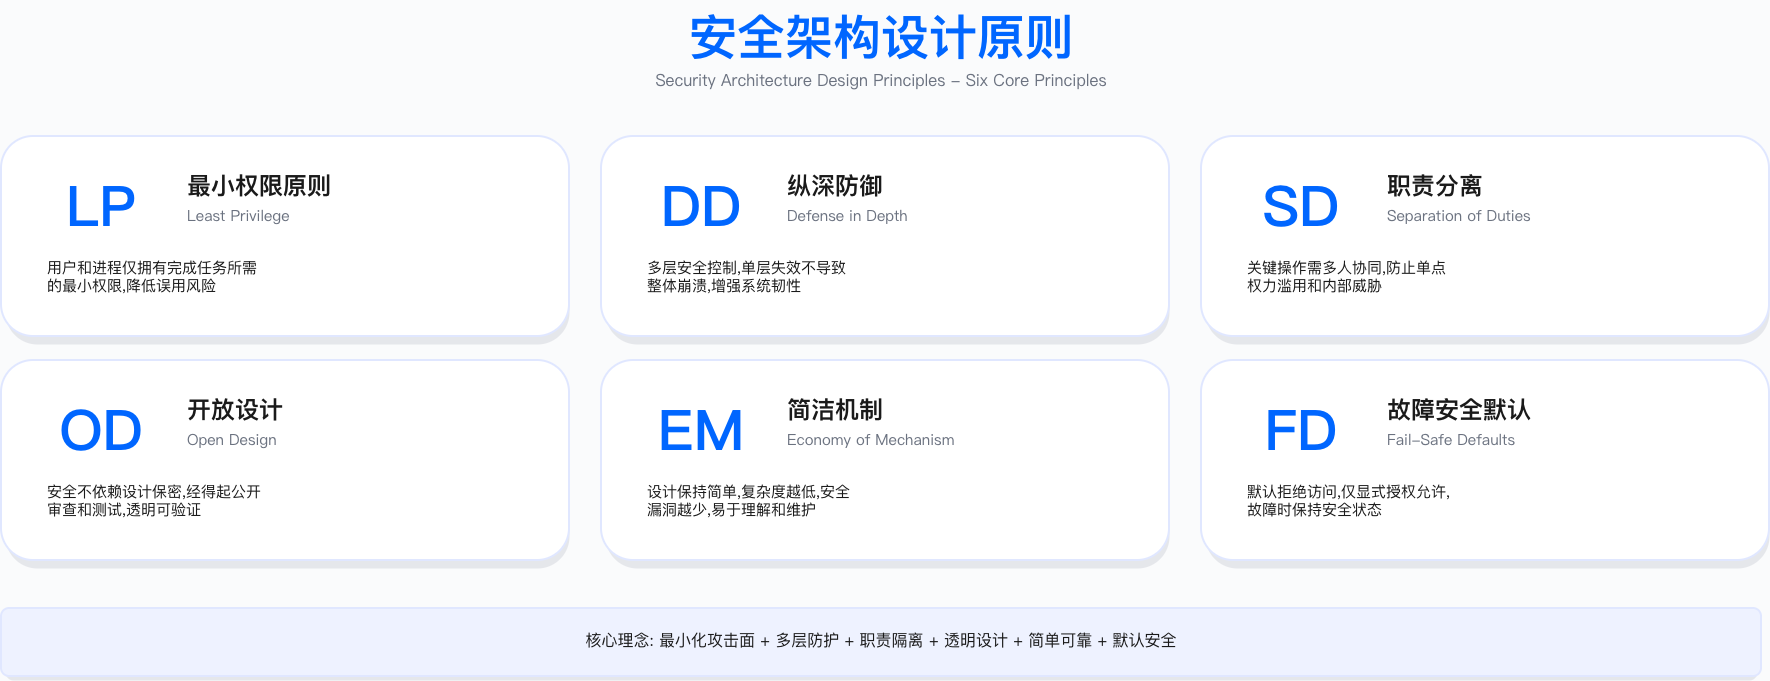

The diagram above was exported from draw.io. Its source (the exported page's mxGraphModel, read from the mxfile embedded in the PNG):
<mxGraphModel dx="2241" dy="1164" grid="1" gridSize="8" guides="1" tooltips="1" connect="1" arrows="1" fold="1" page="1" pageScale="1" pageWidth="1920" pageHeight="1080" background="#FAFBFC" math="0" shadow="0">
  <root>
    <mxCell id="0" />
    <mxCell id="1" parent="0" />
    <mxCell id="title-main" value="安全架构设计原则" style="text;fontSize=48;fontStyle=1;fontColor=#0066FF;fontFamily=PingFang SC,Microsoft YaHei,Noto Sans SC,sans-serif;align=center;" parent="1" vertex="1">
      <mxGeometry x="560" y="40" width="800" height="72" as="geometry" />
    </mxCell>
    <mxCell id="title-sub" value="Security Architecture Design Principles - Six Core Principles" style="text;fontSize=16;fontColor=#6B7280;fontFamily=Inter;align=center;" parent="1" vertex="1">
      <mxGeometry x="512" y="104" width="896" height="32" as="geometry" />
    </mxCell>
    <mxCell id="p1-shadow" value="" style="rounded=1;fillColor=#E5E7EB;strokeColor=NONE;arcSize=16;" parent="1" vertex="1">
      <mxGeometry x="84" y="184" width="564" height="200" as="geometry" />
    </mxCell>
    <mxCell id="p1-bg" value="" style="rounded=1;fillColor=#FFFFFF;strokeColor=#E0E7FF;strokeWidth=2;arcSize=16;" parent="1" vertex="1">
      <mxGeometry x="80" y="176" width="568" height="200" as="geometry" />
    </mxCell>
    <mxCell id="p1-icon" value="LP" style="text;fontSize=56;fontStyle=1;fontColor=#0066FF;fontFamily=Inter;align=center;" parent="1" vertex="1">
      <mxGeometry x="120" y="204" width="120" height="64" as="geometry" />
    </mxCell>
    <mxCell id="p1-title" value="最小权限原则" style="text;fontSize=24;fontStyle=1;fontColor=#1A1A1A;fontFamily=PingFang SC,Microsoft YaHei,Noto Sans SC,sans-serif;align=left;" parent="1" vertex="1">
      <mxGeometry x="264" y="204" width="360" height="32" as="geometry" />
    </mxCell>
    <mxCell id="p1-subtitle" value="Least Privilege" style="text;fontSize=15;fontColor=#6B7280;fontFamily=Inter;align=left;" parent="1" vertex="1">
      <mxGeometry x="264" y="240" width="360" height="24" as="geometry" />
    </mxCell>
    <mxCell id="p1-desc" value="用户和进程仅拥有完成任务所需&#10;的最小权限,降低误用风险" style="text;fontSize=15;fontColor=#1A1A1A;fontFamily=PingFang SC,Microsoft YaHei,Noto Sans SC,sans-serif;align=left;spacing=6;" parent="1" vertex="1">
      <mxGeometry x="120" y="288" width="504" height="64" as="geometry" />
    </mxCell>
    <mxCell id="p2-shadow" value="" style="rounded=1;fillColor=#E5E7EB;strokeColor=NONE;arcSize=16;" parent="1" vertex="1">
      <mxGeometry x="684" y="184" width="564" height="200" as="geometry" />
    </mxCell>
    <mxCell id="p2-bg" value="" style="rounded=1;fillColor=#FFFFFF;strokeColor=#E0E7FF;strokeWidth=2;arcSize=16;" parent="1" vertex="1">
      <mxGeometry x="680" y="176" width="568" height="200" as="geometry" />
    </mxCell>
    <mxCell id="p2-icon" value="DD" style="text;fontSize=56;fontStyle=1;fontColor=#0066FF;fontFamily=Inter;align=center;" parent="1" vertex="1">
      <mxGeometry x="720" y="204" width="120" height="64" as="geometry" />
    </mxCell>
    <mxCell id="p2-title" value="纵深防御" style="text;fontSize=24;fontStyle=1;fontColor=#1A1A1A;fontFamily=PingFang SC,Microsoft YaHei,Noto Sans SC,sans-serif;align=left;" parent="1" vertex="1">
      <mxGeometry x="864" y="204" width="360" height="32" as="geometry" />
    </mxCell>
    <mxCell id="p2-subtitle" value="Defense in Depth" style="text;fontSize=15;fontColor=#6B7280;fontFamily=Inter;align=left;" parent="1" vertex="1">
      <mxGeometry x="864" y="240" width="360" height="24" as="geometry" />
    </mxCell>
    <mxCell id="p2-desc" value="多层安全控制,单层失效不导致&#10;整体崩溃,增强系统韧性" style="text;fontSize=15;fontColor=#1A1A1A;fontFamily=PingFang SC,Microsoft YaHei,Noto Sans SC,sans-serif;align=left;spacing=6;" parent="1" vertex="1">
      <mxGeometry x="720" y="288" width="504" height="64" as="geometry" />
    </mxCell>
    <mxCell id="p3-shadow" value="" style="rounded=1;fillColor=#E5E7EB;strokeColor=NONE;arcSize=16;" parent="1" vertex="1">
      <mxGeometry x="1284" y="184" width="564" height="200" as="geometry" />
    </mxCell>
    <mxCell id="p3-bg" value="" style="rounded=1;fillColor=#FFFFFF;strokeColor=#E0E7FF;strokeWidth=2;arcSize=16;" parent="1" vertex="1">
      <mxGeometry x="1280" y="176" width="568" height="200" as="geometry" />
    </mxCell>
    <mxCell id="p3-icon" value="SD" style="text;fontSize=56;fontStyle=1;fontColor=#0066FF;fontFamily=Inter;align=center;" parent="1" vertex="1">
      <mxGeometry x="1320" y="204" width="120" height="64" as="geometry" />
    </mxCell>
    <mxCell id="p3-title" value="职责分离" style="text;fontSize=24;fontStyle=1;fontColor=#1A1A1A;fontFamily=PingFang SC,Microsoft YaHei,Noto Sans SC,sans-serif;align=left;" parent="1" vertex="1">
      <mxGeometry x="1464" y="204" width="360" height="32" as="geometry" />
    </mxCell>
    <mxCell id="p3-subtitle" value="Separation of Duties" style="text;fontSize=15;fontColor=#6B7280;fontFamily=Inter;align=left;" parent="1" vertex="1">
      <mxGeometry x="1464" y="240" width="360" height="24" as="geometry" />
    </mxCell>
    <mxCell id="p3-desc" value="关键操作需多人协同,防止单点&#10;权力滥用和内部威胁" style="text;fontSize=15;fontColor=#1A1A1A;fontFamily=PingFang SC,Microsoft YaHei,Noto Sans SC,sans-serif;align=left;spacing=6;" parent="1" vertex="1">
      <mxGeometry x="1320" y="288" width="504" height="64" as="geometry" />
    </mxCell>
    <mxCell id="p4-shadow" value="" style="rounded=1;fillColor=#E5E7EB;strokeColor=NONE;arcSize=16;" parent="1" vertex="1">
      <mxGeometry x="84" y="408" width="564" height="200" as="geometry" />
    </mxCell>
    <mxCell id="p4-bg" value="" style="rounded=1;fillColor=#FFFFFF;strokeColor=#E0E7FF;strokeWidth=2;arcSize=16;" parent="1" vertex="1">
      <mxGeometry x="80" y="400" width="568" height="200" as="geometry" />
    </mxCell>
    <mxCell id="p4-icon" value="OD" style="text;fontSize=56;fontStyle=1;fontColor=#0066FF;fontFamily=Inter;align=center;" parent="1" vertex="1">
      <mxGeometry x="120" y="428" width="120" height="64" as="geometry" />
    </mxCell>
    <mxCell id="p4-title" value="开放设计" style="text;fontSize=24;fontStyle=1;fontColor=#1A1A1A;fontFamily=PingFang SC,Microsoft YaHei,Noto Sans SC,sans-serif;align=left;" parent="1" vertex="1">
      <mxGeometry x="264" y="428" width="360" height="32" as="geometry" />
    </mxCell>
    <mxCell id="p4-subtitle" value="Open Design" style="text;fontSize=15;fontColor=#6B7280;fontFamily=Inter;align=left;" parent="1" vertex="1">
      <mxGeometry x="264" y="464" width="360" height="24" as="geometry" />
    </mxCell>
    <mxCell id="p4-desc" value="安全不依赖设计保密,经得起公开&#10;审查和测试,透明可验证" style="text;fontSize=15;fontColor=#1A1A1A;fontFamily=PingFang SC,Microsoft YaHei,Noto Sans SC,sans-serif;align=left;spacing=6;" parent="1" vertex="1">
      <mxGeometry x="120" y="512" width="504" height="64" as="geometry" />
    </mxCell>
    <mxCell id="p5-shadow" value="" style="rounded=1;fillColor=#E5E7EB;strokeColor=NONE;arcSize=16;" parent="1" vertex="1">
      <mxGeometry x="684" y="408" width="564" height="200" as="geometry" />
    </mxCell>
    <mxCell id="p5-bg" value="" style="rounded=1;fillColor=#FFFFFF;strokeColor=#E0E7FF;strokeWidth=2;arcSize=16;" parent="1" vertex="1">
      <mxGeometry x="680" y="400" width="568" height="200" as="geometry" />
    </mxCell>
    <mxCell id="p5-icon" value="EM" style="text;fontSize=56;fontStyle=1;fontColor=#0066FF;fontFamily=Inter;align=center;" parent="1" vertex="1">
      <mxGeometry x="720" y="428" width="120" height="64" as="geometry" />
    </mxCell>
    <mxCell id="p5-title" value="简洁机制" style="text;fontSize=24;fontStyle=1;fontColor=#1A1A1A;fontFamily=PingFang SC,Microsoft YaHei,Noto Sans SC,sans-serif;align=left;" parent="1" vertex="1">
      <mxGeometry x="864" y="428" width="360" height="32" as="geometry" />
    </mxCell>
    <mxCell id="p5-subtitle" value="Economy of Mechanism" style="text;fontSize=15;fontColor=#6B7280;fontFamily=Inter;align=left;" parent="1" vertex="1">
      <mxGeometry x="864" y="464" width="360" height="24" as="geometry" />
    </mxCell>
    <mxCell id="p5-desc" value="设计保持简单,复杂度越低,安全&#10;漏洞越少,易于理解和维护" style="text;fontSize=15;fontColor=#1A1A1A;fontFamily=PingFang SC,Microsoft YaHei,Noto Sans SC,sans-serif;align=left;spacing=6;" parent="1" vertex="1">
      <mxGeometry x="720" y="512" width="504" height="64" as="geometry" />
    </mxCell>
    <mxCell id="p6-shadow" value="" style="rounded=1;fillColor=#E5E7EB;strokeColor=NONE;arcSize=16;" parent="1" vertex="1">
      <mxGeometry x="1284" y="408" width="564" height="200" as="geometry" />
    </mxCell>
    <mxCell id="p6-bg" value="" style="rounded=1;fillColor=#FFFFFF;strokeColor=#E0E7FF;strokeWidth=2;arcSize=16;" parent="1" vertex="1">
      <mxGeometry x="1280" y="400" width="568" height="200" as="geometry" />
    </mxCell>
    <mxCell id="p6-icon" value="FD" style="text;fontSize=56;fontStyle=1;fontColor=#0066FF;fontFamily=Inter;align=center;" parent="1" vertex="1">
      <mxGeometry x="1320" y="428" width="120" height="64" as="geometry" />
    </mxCell>
    <mxCell id="p6-title" value="故障安全默认" style="text;fontSize=24;fontStyle=1;fontColor=#1A1A1A;fontFamily=PingFang SC,Microsoft YaHei,Noto Sans SC,sans-serif;align=left;" parent="1" vertex="1">
      <mxGeometry x="1464" y="428" width="360" height="32" as="geometry" />
    </mxCell>
    <mxCell id="p6-subtitle" value="Fail-Safe Defaults" style="text;fontSize=15;fontColor=#6B7280;fontFamily=Inter;align=left;" parent="1" vertex="1">
      <mxGeometry x="1464" y="464" width="360" height="24" as="geometry" />
    </mxCell>
    <mxCell id="p6-desc" value="默认拒绝访问,仅显式授权允许,&#10;故障时保持安全状态" style="text;fontSize=15;fontColor=#1A1A1A;fontFamily=PingFang SC,Microsoft YaHei,Noto Sans SC,sans-serif;align=left;spacing=6;" parent="1" vertex="1">
      <mxGeometry x="1320" y="512" width="504" height="64" as="geometry" />
    </mxCell>
    <mxCell id="note-shadow" value="" style="rounded=1;fillColor=#E5E7EB;strokeColor=NONE;arcSize=12;" parent="1" vertex="1">
      <mxGeometry x="84" y="652" width="1752" height="68" as="geometry" />
    </mxCell>
    <mxCell id="note-bg" value="" style="rounded=1;fillColor=#EEF2FF;strokeColor=#E0E7FF;strokeWidth=2;arcSize=12;" parent="1" vertex="1">
      <mxGeometry x="80" y="648" width="1760" height="68" as="geometry" />
    </mxCell>
    <mxCell id="note-text" value="核心理念: 最小化攻击面 + 多层防护 + 职责隔离 + 透明设计 + 简单可靠 + 默认安全" style="text;fontSize=16;fontColor=#1A1A1A;fontFamily=PingFang SC,Microsoft YaHei,Noto Sans SC,sans-serif;align=center;" parent="1" vertex="1">
      <mxGeometry x="120" y="664" width="1680" height="40" as="geometry" />
    </mxCell>
  </root>
</mxGraphModel>